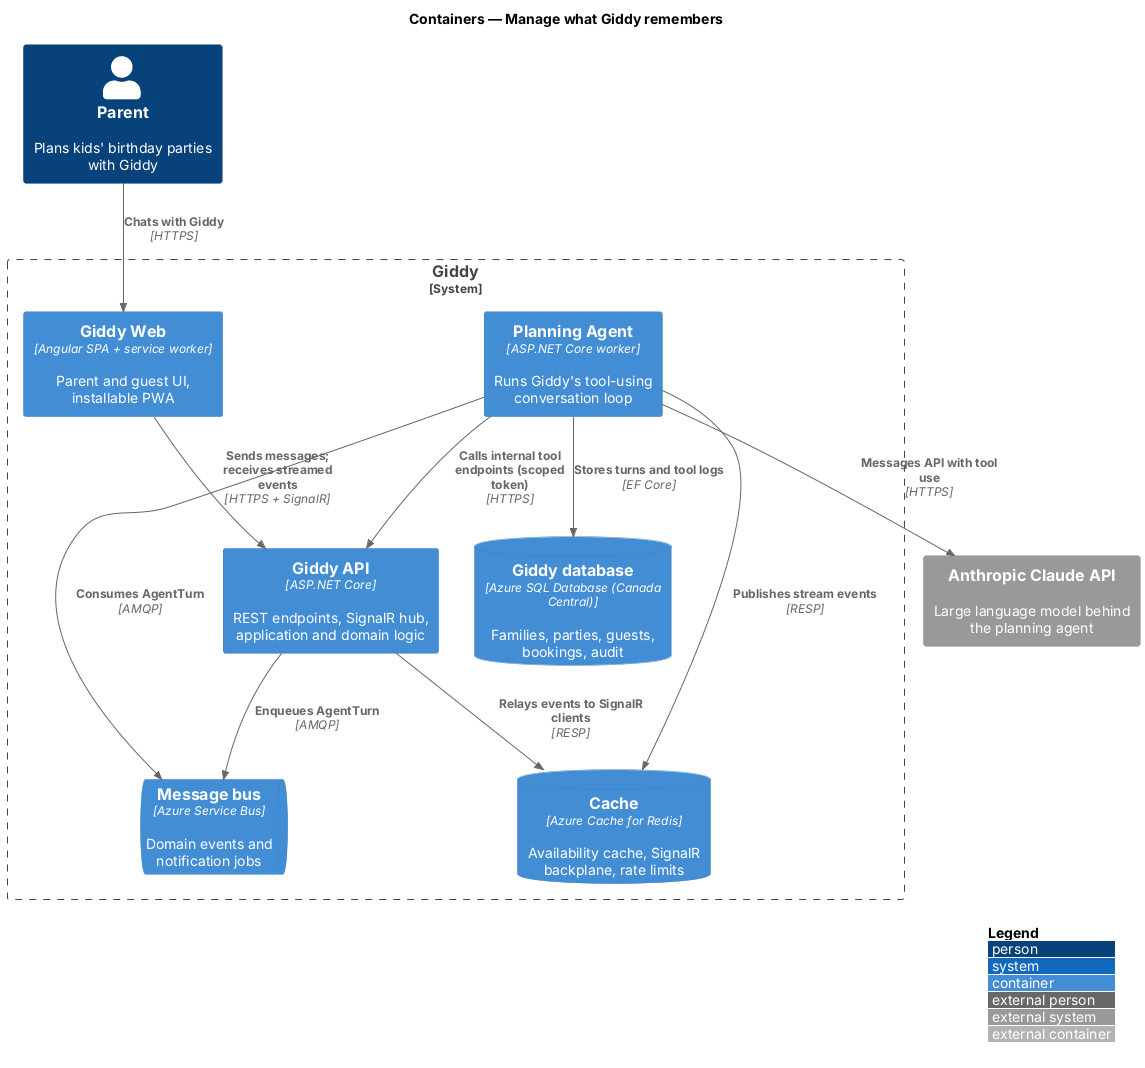

The diagram above was rendered by PlantUML. Its source (embedded in the PNG):
@startuml
!include <C4/C4_Container>
LAYOUT_WITH_LEGEND()
title Containers — Manage what Giddy remembers

Person(parent, "Parent", "Plans kids' birthday parties with Giddy")
System_Boundary(giddy, "Giddy") {
  Container(web, "Giddy Web", "Angular SPA + service worker", "Parent and guest UI, installable PWA")
  Container(api, "Giddy API", "ASP.NET Core", "REST endpoints, SignalR hub, application and domain logic")
  Container(agent, "Planning Agent", "ASP.NET Core worker", "Runs Giddy's tool-using conversation loop")
  ContainerQueue(bus, "Message bus", "Azure Service Bus", "Domain events and notification jobs")
  ContainerDb(cache, "Cache", "Azure Cache for Redis", "Availability cache, SignalR backplane, rate limits")
  ContainerDb(db, "Giddy database", "Azure SQL Database (Canada Central)", "Families, parties, guests, bookings, audit")
}
System_Ext(llm, "Anthropic Claude API", "Large language model behind the planning agent")

Rel(parent, web, "Chats with Giddy", "HTTPS")
Rel(web, api, "Sends messages; receives streamed events", "HTTPS + SignalR")
Rel(api, bus, "Enqueues AgentTurn", "AMQP")
Rel(agent, bus, "Consumes AgentTurn", "AMQP")
Rel(agent, llm, "Messages API with tool use", "HTTPS")
Rel(agent, api, "Calls internal tool endpoints (scoped token)", "HTTPS")
Rel(agent, cache, "Publishes stream events", "RESP")
Rel(api, cache, "Relays events to SignalR clients", "RESP")
Rel(agent, db, "Stores turns and tool logs", "EF Core")
@enduml